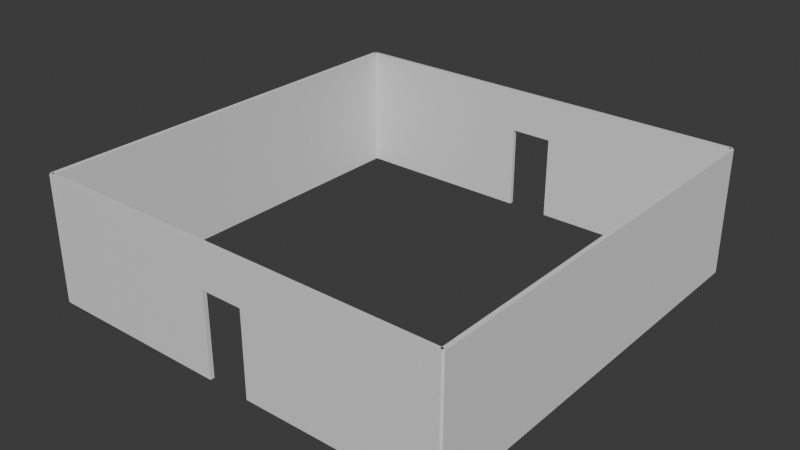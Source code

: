 # Source: roomB2db.blend  (saved by Blender 4.2.66; exported with 4.5.12 LTS)
import bpy
from mathutils import Matrix  # noqa: F401  (used for matrix-valued properties, if any)

bpy.ops.wm.read_factory_settings(use_empty=True)
scene = bpy.context.scene
scene.name = 'Scene'

# ---- collections
col_collection = bpy.data.collections.new('Collection'); scene.collection.children.link(col_collection)
col_walls = bpy.data.collections.new('Walls'); col_collection.children.link(col_walls)

# ---- materials (node trees are filled in below, after node groups)
mat_material_006 = bpy.data.materials.new('Material.006')
mat_material_006.alpha_threshold = 0.0
mat_material_006.roughness = 0.5
mat_material_006.line_color = (0.0, 0.0, 0.0, 1.0)
mat_material_008 = bpy.data.materials.new('Material.008')
mat_material_008.alpha_threshold = 0.0
mat_material_008.roughness = 0.5
mat_material_008.line_color = (0.0, 0.0, 0.0, 1.0)

# ---- material node trees
mat_material_006.use_nodes = True; mat_material_006.node_tree.nodes.clear()
_N = mat_material_006.node_tree.nodes; _L = mat_material_006.node_tree.links
n0 = _N.new('ShaderNodeOutputMaterial'); n0.name = 'Material Output'; n0.location = (300, 300)
n1 = _N.new('ShaderNodeBsdfPrincipled'); n1.name = 'Principled BSDF'; n1.location = (10, 300)
n1.inputs[3].default_value = 1.45
_L.new(n1.outputs[0], n0.inputs[0])
n0.is_active_output = True
mat_material_008.use_nodes = True; mat_material_008.node_tree.nodes.clear()
_N = mat_material_008.node_tree.nodes; _L = mat_material_008.node_tree.links
n0 = _N.new('ShaderNodeOutputMaterial'); n0.name = 'Material Output'; n0.location = (300, 300)
n1 = _N.new('ShaderNodeBsdfPrincipled'); n1.name = 'Principled BSDF'; n1.location = (10, 300)
n1.inputs[3].default_value = 1.45
_L.new(n1.outputs[0], n0.inputs[0])
n0.is_active_output = True

# ---- world
world_world = bpy.data.worlds.new('World'); scene.world = world_world
world_world.use_nodes = True; world_world.node_tree.nodes.clear()
_N = world_world.node_tree.nodes; _L = world_world.node_tree.links
n0 = _N.new('ShaderNodeOutputWorld'); n0.name = 'World Output'; n0.location = (300, 300)
n1 = _N.new('ShaderNodeBackground'); n1.name = 'Background'; n1.location = (10, 300)
n1.inputs[0].default_value = (0.05088, 0.05088, 0.05088, 1.0)
_L.new(n1.outputs[0], n0.inputs[0])
n0.is_active_output = True
world_world.color = (0.05088, 0.05088, 0.05088)
world_world.sun_shadow_jitter_overblur = 0.0

# ---- meshes
me_cube = bpy.data.meshes.new('Cube')
me_cube.from_pydata([(-1.0, -1.0, -1.0), (-1.0, -1.0, 1.0), (-1.0, 1.0, -1.0), (-1.0, 1.0, 1.0), (1.0, -1.0, -1.0), (1.0, -1.0, 1.0), (1.0, 1.0, -1.0), (1.0, 1.0, 1.0)], [], [(0, 1, 3, 2), (2, 3, 7, 6), (6, 7, 5, 4), (4, 5, 1, 0), (2, 6, 4, 0), (7, 3, 1, 5)])
_uv = me_cube.uv_layers.new(name='UVMap')
_uv.uv.foreach_set('vector', [0.375, 0.0, 0.625, 0.0, 0.625, 0.25, 0.375, 0.25, 0.375, 0.25, 0.625, 0.25, 0.625, 0.5, 0.375, 0.5, 0.375, 0.5, 0.625, 0.5, 0.625, 0.75, 0.375, 0.75, 0.375, 0.75, 0.625, 0.75, 0.625, 1.0, 0.375, 1.0, 0.125, 0.5, 0.375, 0.5, 0.375, 0.75, 0.125, 0.75, 0.625, 0.5, 0.875, 0.5, 0.875, 0.75, 0.625, 0.75])
me_cube.update()
me_cube_001 = bpy.data.meshes.new('Cube.001')
me_cube_001.from_pydata([(1.0, 1.0, 1.0), (1.0, 1.0, -1.0), (1.0, -1.0, 1.0), (1.0, -1.0, -1.0), (-1.0, 1.0, 1.0), (-1.0, 1.0, -1.0), (-1.0, -1.0, 1.0), (-1.0, -1.0, -1.0), (-1.0, -0.1, 0.3253), (-1.0, 0.1, 0.3253), (-1.0, -0.1, -1.0), (-1.0, 0.1, -1.0), (1.0, -0.1, -1.0), (1.0, 0.1, -1.0), (1.0, -0.1, 0.3253), (1.0, 0.1, 0.3253)], [], [(0, 4, 6, 2), (3, 2, 6, 7), (7, 6, 4, 5, 11, 9, 8, 10), (3, 7, 10, 12), (11, 5, 1, 13), (1, 0, 2, 3, 12, 14, 15, 13), (5, 4, 0, 1), (15, 9, 11, 13), (10, 8, 14, 12), (9, 15, 14, 8)])
_uv = me_cube_001.uv_layers.new(name='UVMap')
_uv.uv.foreach_set('vector', [0.625, 0.5, 0.875, 0.5, 0.875, 0.75, 0.625, 0.75, 0.375, 0.75, 0.625, 0.75, 0.625, 1.0, 0.375, 1.0, 0.375, 0.0, 0.625, 0.0, 0.625, 0.25, 0.375, 0.25, 0.375, 0.1375, 0.5407, 0.1375, 0.5407, 0.1125, 0.375, 0.1125, 0.375, 0.75, 0.125, 0.75, 0.125, 0.6375, 0.375, 0.6375, 0.125, 0.6125, 0.125, 0.5, 0.375, 0.5, 0.375, 0.6125, 0.375, 0.5, 0.625, 0.5, 0.625, 0.75, 0.375, 0.75, 0.375, 0.6375, 0.5407, 0.6375, 0.5407, 0.6125, 0.375, 0.6125, 0.375, 0.25, 0.625, 0.25, 0.625, 0.5, 0.375, 0.5, 0.625, 0.3875, 0.625, 0.3625, 0.3765, 0.3625, 0.3765, 0.3875, 0.3765, 0.8875, 0.625, 0.8875, 0.625, 0.8625, 0.3765, 0.8625, 0.7625, 0.5, 0.7375, 0.5, 0.7375, 0.75, 0.7625, 0.75])
me_cube_001.materials.append(mat_material_006)
me_cube_001.use_mirror_vertex_groups = False
me_cube_001.update()
me_cube_007 = bpy.data.meshes.new('Cube.007')
me_cube_007.from_pydata([(1.0, 1.0, 1.0), (1.0, 1.0, -1.0), (1.0, -1.0, 1.0), (1.0, -1.0, -1.0), (-1.0, 1.0, 1.0), (-1.0, 1.0, -1.0), (-1.0, -1.0, 1.0), (-1.0, -1.0, -1.0), (-1.0, -0.1, 0.3253), (-1.0, 0.1, 0.3253), (-1.0, -0.1, -1.0), (-1.0, 0.1, -1.0), (1.0, -0.1, -1.0), (1.0, 0.1, -1.0), (1.0, -0.1, 0.3253), (1.0, 0.1, 0.3253)], [], [(0, 4, 6, 2), (3, 2, 6, 7), (7, 6, 4, 5, 11, 9, 8, 10), (3, 7, 10, 12), (11, 5, 1, 13), (1, 0, 2, 3, 12, 14, 15, 13), (5, 4, 0, 1), (15, 9, 11, 13), (10, 8, 14, 12), (9, 15, 14, 8)])
_uv = me_cube_007.uv_layers.new(name='UVMap')
_uv.uv.foreach_set('vector', [0.625, 0.5, 0.875, 0.5, 0.875, 0.75, 0.625, 0.75, 0.375, 0.75, 0.625, 0.75, 0.625, 1.0, 0.375, 1.0, 0.375, 0.0, 0.625, 0.0, 0.625, 0.25, 0.375, 0.25, 0.375, 0.1375, 0.5407, 0.1375, 0.5407, 0.1125, 0.375, 0.1125, 0.375, 0.75, 0.125, 0.75, 0.125, 0.6375, 0.375, 0.6375, 0.125, 0.6125, 0.125, 0.5, 0.375, 0.5, 0.375, 0.6125, 0.375, 0.5, 0.625, 0.5, 0.625, 0.75, 0.375, 0.75, 0.375, 0.6375, 0.5407, 0.6375, 0.5407, 0.6125, 0.375, 0.6125, 0.375, 0.25, 0.625, 0.25, 0.625, 0.5, 0.375, 0.5, 0.625, 0.3875, 0.625, 0.3625, 0.3765, 0.3625, 0.3765, 0.3875, 0.3765, 0.8875, 0.625, 0.8875, 0.625, 0.8625, 0.3765, 0.8625, 0.7625, 0.5, 0.7375, 0.5, 0.7375, 0.75, 0.7625, 0.75])
me_cube_007.materials.append(mat_material_008)
me_cube_007.use_mirror_vertex_groups = False
me_cube_007.update()
me_cube_008 = bpy.data.meshes.new('Cube.008')
me_cube_008.from_pydata([(-1.0, -1.0, -1.0), (-1.0, -1.0, 1.0), (-1.0, 1.0, -1.0), (-1.0, 1.0, 1.0), (1.0, -1.0, -1.0), (1.0, -1.0, 1.0), (1.0, 1.0, -1.0), (1.0, 1.0, 1.0)], [], [(0, 1, 3, 2), (2, 3, 7, 6), (6, 7, 5, 4), (4, 5, 1, 0), (2, 6, 4, 0), (7, 3, 1, 5)])
_uv = me_cube_008.uv_layers.new(name='UVMap')
_uv.uv.foreach_set('vector', [0.375, 0.0, 0.625, 0.0, 0.625, 0.25, 0.375, 0.25, 0.375, 0.25, 0.625, 0.25, 0.625, 0.5, 0.375, 0.5, 0.375, 0.5, 0.625, 0.5, 0.625, 0.75, 0.375, 0.75, 0.375, 0.75, 0.625, 0.75, 0.625, 1.0, 0.375, 1.0, 0.125, 0.5, 0.375, 0.5, 0.375, 0.75, 0.125, 0.75, 0.625, 0.5, 0.875, 0.5, 0.875, 0.75, 0.625, 0.75])
me_cube_008.update()

# ---- objects
ob_wall3 = bpy.data.objects.new('Wall3', me_cube)
ob_wall1 = bpy.data.objects.new('Wall1', me_cube_001)
ob_wall2 = bpy.data.objects.new('Wall2', me_cube_007)
ob_wall4 = bpy.data.objects.new('Wall4', me_cube_008)

# ---- transforms, parenting, visibility, modifiers, constraints
ob_wall3.location = (20.0, 0.0, 0.0)
ob_wall3.rotation_euler = (0.0, 0.0, 1.571)
ob_wall3.scale = (10.0, 0.1, 3.0)
ob_wall1.location = (10.0, -10.0, 0.0)
ob_wall1.rotation_euler = (0.0, 0.0, 1.571)
ob_wall1.scale = (0.1, 10.0, 3.0)
ob_wall1.lock_rotations_4d = False
ob_wall1.empty_display_type = 'ARROWS'
ob_wall1.lineart.crease_threshold = 0.0
ob_wall2.location = (10.0, 10.0, 0.0)
ob_wall2.rotation_euler = (0.0, 0.0, 1.571)
ob_wall2.scale = (0.1, 10.0, 3.0)
ob_wall2.lock_rotations_4d = False
ob_wall2.empty_display_type = 'ARROWS'
ob_wall2.lineart.crease_threshold = 0.0
ob_wall4.location = (0.0, 0.0, 0.0)
ob_wall4.rotation_euler = (0.0, 0.0, 1.571)
ob_wall4.scale = (10.0, 0.1, 3.0)

# ---- collection membership
col_walls.objects.link(ob_wall3)
col_walls.objects.link(ob_wall1)
col_walls.objects.link(ob_wall2)
col_walls.objects.link(ob_wall4)

# ---- scene / render settings (as saved in the file)
scene.frame_start = 1; scene.frame_end = 250; scene.frame_set(2)
scene.render.engine = 'BLENDER_EEVEE_NEXT'
bpy.context.view_layer.update()

# ---- added for rendering (the .blend has no active camera and no usable light): camera, sun
cam_auto = bpy.data.cameras.new('AutoCamera')
cam_auto.lens = 50.0
cam_auto.sensor_width = 36.0
cam_auto.clip_end = 1000.0
ob_auto_camera = bpy.data.objects.new('AutoCamera', cam_auto)
scene.collection.objects.link(ob_auto_camera)
ob_auto_camera.location = (37.0077, -32.4092, 21.6061)
ob_auto_camera.rotation_euler = (1.09748, -7.21219e-08, 0.694738)
scene.camera = ob_auto_camera
light_auto_sun = bpy.data.lights.new('AutoSun', 'SUN')
light_auto_sun.energy = 3.0
light_auto_sun.angle = 0.0523599
ob_auto_sun = bpy.data.objects.new('AutoSun', light_auto_sun)
scene.collection.objects.link(ob_auto_sun)
ob_auto_sun.rotation_euler = (0.872665, 0.174533, 0.523599)
bpy.context.view_layer.update()
